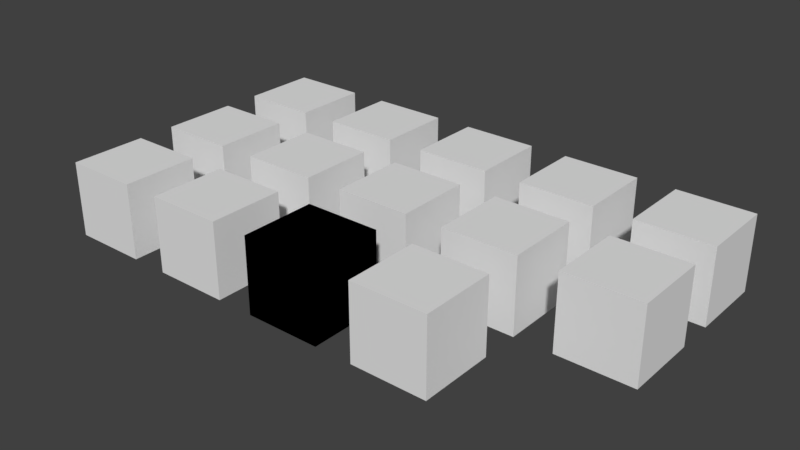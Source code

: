 # Source: box.blend  (saved by Blender 2.78.0; exported with 4.5.12 LTS)
import bpy
from mathutils import Matrix  # noqa: F401  (used for matrix-valued properties, if any)

bpy.ops.wm.read_factory_settings(use_empty=True)
scene = bpy.context.scene
scene.name = 'Scene'

# ---- collections
col_collection_1 = bpy.data.collections.new('Collection 1'); scene.collection.children.link(col_collection_1)

# ---- world
world_world = bpy.data.worlds.new('World'); scene.world = world_world
world_world.color = (0.05088, 0.05088, 0.05088)
world_world.use_sun_shadow = False
world_world.sun_shadow_jitter_overblur = 0.0
world_world.cycles.sampling_method = 'MANUAL'

# ---- meshes
me_cube_014 = bpy.data.meshes.new('Cube.014')
me_cube_014.from_pydata([(-1.0, -1.0, -1.0), (-1.0, -1.0, 1.0), (-1.0, 1.0, -1.0), (-1.0, 1.0, 1.0), (1.0, -1.0, -1.0), (1.0, -1.0, 1.0), (1.0, 1.0, -1.0), (1.0, 1.0, 1.0)], [], [(0, 1, 3, 2), (2, 3, 7, 6), (6, 7, 5, 4), (4, 5, 1, 0), (2, 6, 4, 0), (7, 3, 1, 5)])
_uv = me_cube_014.uv_layers.new(name='UVMap')
_uv.uv.foreach_set('vector', [0.5331, 0.4003, 0.5331, 0.2664, 0.667, 0.2664, 0.667, 0.4003, 0.6668, 0.2663, 0.6668, 0.4006, 0.5325, 0.4006, 0.5325, 0.2663, 0.6671, 0.2663, 0.6671, 0.4004, 0.533, 0.4004, 0.533, 0.2663, 0.5328, 0.3998, 0.5328, 0.2658, 0.6668, 0.2658, 0.6668, 0.3998, 0.6668, 0.1332, 0.6668, 0.2668, 0.5332, 0.2668, 0.5332, 0.1332, 0.6629, 0.1371, 0.6629, 0.2629, 0.5371, 0.2629, 0.5371, 0.1371])
me_cube_014.use_remesh_preserve_volume = False
me_cube_014.use_remesh_preserve_attributes = False
me_cube_014.use_mirror_vertex_groups = False
me_cube_014.update()
me_cube_013 = bpy.data.meshes.new('Cube.013')
me_cube_013.from_pydata([(-1.0, -1.0, -1.0), (-1.0, -1.0, 1.0), (-1.0, 1.0, -1.0), (-1.0, 1.0, 1.0), (1.0, -1.0, -1.0), (1.0, -1.0, 1.0), (1.0, 1.0, -1.0), (1.0, 1.0, 1.0)], [], [(0, 1, 3, 2), (2, 3, 7, 6), (6, 7, 5, 4), (4, 5, 1, 0), (2, 6, 4, 0), (7, 3, 1, 5)])
_uv = me_cube_013.uv_layers.new(name='UVMap')
_uv.uv.foreach_set('vector', [0.6667, 0.4, 0.6667, 0.2667, 0.8, 0.2667, 0.8, 0.4, 0.5333, 0.4, 0.5333, 0.2667, 0.6667, 0.2667, 0.6667, 0.4, 0.8, 0.2667, 0.8, 0.4, 0.6667, 0.4, 0.6667, 0.2667, 0.6667, 0.2667, 0.6667, 0.4, 0.5333, 0.4, 0.5333, 0.2667, 0.8, 0.2667, 0.8, 0.4, 0.6667, 0.4, 0.6667, 0.2667, 0.8, 0.2667, 0.8, 0.4, 0.6667, 0.4, 0.6667, 0.2667])
me_cube_013.use_remesh_preserve_volume = False
me_cube_013.use_remesh_preserve_attributes = False
me_cube_013.use_mirror_vertex_groups = False
me_cube_013.update()
me_cube_012 = bpy.data.meshes.new('Cube.012')
me_cube_012.from_pydata([(-1.0, -1.0, -1.0), (-1.0, -1.0, 1.0), (-1.0, 1.0, -1.0), (-1.0, 1.0, 1.0), (1.0, -1.0, -1.0), (1.0, -1.0, 1.0), (1.0, 1.0, -1.0), (1.0, 1.0, 1.0)], [], [(0, 1, 3, 2), (2, 3, 7, 6), (6, 7, 5, 4), (4, 5, 1, 0), (2, 6, 4, 0), (7, 3, 1, 5)])
_uv = me_cube_012.uv_layers.new(name='UVMap')
_uv.uv.foreach_set('vector', [0.0003749, 0.9996, 0.0003749, 0.0003748, 0.9996, 0.0003748, 0.9996, 0.9996, 0.9966, 1.0, -0.005942, 1.0, -0.005941, -0.002139, 0.9966, -0.002139, 1.0, -0.0001895, 1.0, 1.0, -0.0001896, 1.0, -0.0001896, -0.0001896, -0.0001976, -0.0001976, 1.0, -0.0001979, 1.0, 1.0, -0.0001976, 1.0, 1.0, -7.969e-05, 1.0, 1.0, -7.963e-05, 1.0, -7.963e-05, -7.969e-05, 1.0, -0.0002658, 1.0, 1.0, -0.0002658, 1.0, -0.0002658, -0.0002658])
me_cube_012.use_remesh_preserve_volume = False
me_cube_012.use_remesh_preserve_attributes = False
me_cube_012.use_mirror_vertex_groups = False
me_cube_012.update()
me_cube_011 = bpy.data.meshes.new('Cube.011')
me_cube_011.from_pydata([(-1.0, -1.0, -1.0), (-1.0, -1.0, 1.0), (-1.0, 1.0, -1.0), (-1.0, 1.0, 1.0), (1.0, -1.0, -1.0), (1.0, -1.0, 1.0), (1.0, 1.0, -1.0), (1.0, 1.0, 1.0)], [], [(0, 1, 3, 2), (2, 3, 7, 6), (6, 7, 5, 4), (4, 5, 1, 0), (2, 6, 4, 0), (7, 3, 1, 5)])
_uv = me_cube_011.uv_layers.new(name='UVMap')
_uv.uv.foreach_set('vector', [0.8, 0.4, 0.8, 0.2667, 0.9333, 0.2667, 0.9333, 0.4, 0.5333, 0.4, 0.5333, 0.2667, 0.6667, 0.2667, 0.6667, 0.4, 0.9333, 0.2667, 0.9333, 0.4, 0.8, 0.4, 0.8, 0.2667, 0.6666, 0.2667, 0.6666, 0.4, 0.5334, 0.4, 0.5334, 0.2667, 0.9333, 0.2667, 0.9333, 0.4, 0.8, 0.4, 0.8, 0.2667, 0.9333, 0.2667, 0.9333, 0.4, 0.8, 0.4, 0.8, 0.2667])
me_cube_011.use_remesh_preserve_volume = False
me_cube_011.use_remesh_preserve_attributes = False
me_cube_011.use_mirror_vertex_groups = False
me_cube_011.update()
me_cube_010 = bpy.data.meshes.new('Cube.010')
me_cube_010.from_pydata([(-1.0, -1.0, -1.0), (-1.0, -1.0, 1.0), (-1.0, 1.0, -1.0), (-1.0, 1.0, 1.0), (1.0, -1.0, -1.0), (1.0, -1.0, 1.0), (1.0, 1.0, -1.0), (1.0, 1.0, 1.0)], [], [(0, 1, 3, 2), (2, 3, 7, 6), (6, 7, 5, 4), (4, 5, 1, 0), (2, 6, 4, 0), (7, 3, 1, 5)])
_uv = me_cube_010.uv_layers.new(name='UVMap')
_uv.uv.foreach_set('vector', [0.8, 0.5333, 0.8, 0.4, 0.9333, 0.4, 0.9333, 0.5333, 0.5333, 0.4, 0.5333, 0.2667, 0.6667, 0.2667, 0.6667, 0.4, 0.9333, 0.4, 0.9333, 0.5333, 0.8, 0.5333, 0.8, 0.4, 0.6667, 0.2667, 0.6667, 0.4, 0.5333, 0.4, 0.5333, 0.2667, 0.9333, 0.4, 0.9333, 0.5333, 0.8, 0.5333, 0.8, 0.4, 0.9333, 0.4, 0.9333, 0.5333, 0.8, 0.5333, 0.8, 0.4])
me_cube_010.use_remesh_preserve_volume = False
me_cube_010.use_remesh_preserve_attributes = False
me_cube_010.use_mirror_vertex_groups = False
me_cube_010.update()
me_cube_009 = bpy.data.meshes.new('Cube.009')
me_cube_009.from_pydata([(-1.0, -1.0, -1.0), (-1.0, -1.0, 1.0), (-1.0, 1.0, -1.0), (-1.0, 1.0, 1.0), (1.0, -1.0, -1.0), (1.0, -1.0, 1.0), (1.0, 1.0, -1.0), (1.0, 1.0, 1.0)], [], [(0, 1, 3, 2), (2, 3, 7, 6), (6, 7, 5, 4), (4, 5, 1, 0), (2, 6, 4, 0), (7, 3, 1, 5)])
_uv = me_cube_009.uv_layers.new(name='UVMap')
_uv.uv.foreach_set('vector', [0.6667, 0.5333, 0.6667, 0.4, 0.8, 0.4, 0.8, 0.5333, 0.5334, 0.4, 0.5334, 0.2667, 0.6666, 0.2667, 0.6666, 0.4, 0.8, 0.4, 0.8, 0.5333, 0.6667, 0.5333, 0.6667, 0.4, 0.6666, 0.2667, 0.6666, 0.4, 0.5334, 0.4, 0.5334, 0.2667, 0.8, 0.4, 0.8, 0.5333, 0.6667, 0.5333, 0.6667, 0.4, 0.8, 0.4, 0.8, 0.5333, 0.6667, 0.5333, 0.6667, 0.4])
me_cube_009.use_remesh_preserve_volume = False
me_cube_009.use_remesh_preserve_attributes = False
me_cube_009.use_mirror_vertex_groups = False
me_cube_009.update()
me_cube_008 = bpy.data.meshes.new('Cube.008')
me_cube_008.from_pydata([(-1.0, -1.0, -1.0), (-1.0, -1.0, 1.0), (-1.0, 1.0, -1.0), (-1.0, 1.0, 1.0), (1.0, -1.0, -1.0), (1.0, -1.0, 1.0), (1.0, 1.0, -1.0), (1.0, 1.0, 1.0)], [], [(0, 1, 3, 2), (2, 3, 7, 6), (6, 7, 5, 4), (4, 5, 1, 0), (2, 6, 4, 0), (7, 3, 1, 5)])
_uv = me_cube_008.uv_layers.new(name='UVMap')
_uv.uv.foreach_set('vector', [0.5333, 0.5333, 0.5333, 0.4, 0.6667, 0.4, 0.6667, 0.5333, 0.5334, 0.4, 0.5334, 0.2667, 0.6666, 0.2667, 0.6666, 0.4, 0.6667, 0.4, 0.6667, 0.5333, 0.5333, 0.5333, 0.5333, 0.4, 0.6667, 0.2667, 0.6667, 0.4, 0.5333, 0.4, 0.5333, 0.2667, 0.6667, 0.4, 0.6667, 0.5333, 0.5333, 0.5333, 0.5333, 0.4, 0.6667, 0.4, 0.6667, 0.5333, 0.5333, 0.5333, 0.5333, 0.4])
me_cube_008.use_remesh_preserve_volume = False
me_cube_008.use_remesh_preserve_attributes = False
me_cube_008.use_mirror_vertex_groups = False
me_cube_008.update()
me_cube_007 = bpy.data.meshes.new('Cube.007')
me_cube_007.from_pydata([(-1.0, -1.0, -1.0), (-1.0, -1.0, 1.0), (-1.0, 1.0, -1.0), (-1.0, 1.0, 1.0), (1.0, -1.0, -1.0), (1.0, -1.0, 1.0), (1.0, 1.0, -1.0), (1.0, 1.0, 1.0)], [], [(0, 1, 3, 2), (2, 3, 7, 6), (6, 7, 5, 4), (4, 5, 1, 0), (2, 6, 4, 0), (7, 3, 1, 5)])
_uv = me_cube_007.uv_layers.new(name='UVMap')
_uv.uv.foreach_set('vector', [0.2667, 0.1333, 0.2667, 1.024e-05, 0.4, 1.024e-05, 0.4, 0.1333, 0.5333, 0.4, 0.5333, 0.2667, 0.6667, 0.2667, 0.6667, 0.4, 0.4, 6.706e-06, 0.4, 0.1333, 0.2667, 0.1333, 0.2667, 6.691e-06, 0.6667, 0.2667, 0.6667, 0.4, 0.5333, 0.4, 0.5333, 0.2667, 0.4, 0.2667, 0.4, 0.4, 0.2667, 0.4, 0.2667, 0.2667, 0.4, 0.2667, 0.4, 0.4, 0.2667, 0.4, 0.2667, 0.2667])
me_cube_007.use_remesh_preserve_volume = False
me_cube_007.use_remesh_preserve_attributes = False
me_cube_007.use_mirror_vertex_groups = False
me_cube_007.update()
me_cube_006 = bpy.data.meshes.new('Cube.006')
me_cube_006.from_pydata([(-1.0, -1.0, -1.0), (-1.0, -1.0, 1.0), (-1.0, 1.0, -1.0), (-1.0, 1.0, 1.0), (1.0, -1.0, -1.0), (1.0, -1.0, 1.0), (1.0, 1.0, -1.0), (1.0, 1.0, 1.0)], [], [(0, 1, 3, 2), (2, 3, 7, 6), (6, 7, 5, 4), (4, 5, 1, 0), (2, 6, 4, 0), (7, 3, 1, 5)])
_uv = me_cube_006.uv_layers.new(name='UVMap')
_uv.uv.foreach_set('vector', [0.4, 0.1333, 0.4, 2.051e-05, 0.5333, 2.051e-05, 0.5333, 0.1333, 0.5333, 0.4, 0.5333, 0.2667, 0.6667, 0.2667, 0.6667, 0.4, 0.5333, 6.214e-06, 0.5333, 0.1333, 0.4, 0.1333, 0.4, 6.191e-06, 0.6667, 0.2667, 0.6667, 0.4, 0.5333, 0.4, 0.5333, 0.2667, 0.5333, 0.2667, 0.5333, 0.4, 0.4, 0.4, 0.4, 0.2667, 0.5333, 0.2667, 0.5333, 0.4, 0.4, 0.4, 0.4, 0.2667])
me_cube_006.use_remesh_preserve_volume = False
me_cube_006.use_remesh_preserve_attributes = False
me_cube_006.use_mirror_vertex_groups = False
me_cube_006.update()
me_cube_005 = bpy.data.meshes.new('Cube.005')
me_cube_005.from_pydata([(-1.0, -1.0, -1.0), (-1.0, -1.0, 1.0), (-1.0, 1.0, -1.0), (-1.0, 1.0, 1.0), (1.0, -1.0, -1.0), (1.0, -1.0, 1.0), (1.0, 1.0, -1.0), (1.0, 1.0, 1.0)], [], [(0, 1, 3, 2), (2, 3, 7, 6), (6, 7, 5, 4), (4, 5, 1, 0), (2, 6, 4, 0), (7, 3, 1, 5)])
_uv = me_cube_005.uv_layers.new(name='UVMap')
_uv.uv.foreach_set('vector', [0.2667, 0.2667, 0.2667, 0.1333, 0.4, 0.1333, 0.4, 0.2667, 0.5334, 0.3999, 0.5334, 0.2668, 0.6666, 0.2668, 0.6666, 0.3999, 0.4, 0.1333, 0.4, 0.2667, 0.2667, 0.2667, 0.2667, 0.1333, 0.6667, 0.2667, 0.6667, 0.4, 0.5333, 0.4, 0.5333, 0.2667, 0.5333, 0.4, 0.5333, 0.5333, 0.4, 0.5333, 0.4, 0.4, 0.5333, 0.4, 0.5333, 0.5333, 0.4, 0.5333, 0.4, 0.4])
me_cube_005.use_remesh_preserve_volume = False
me_cube_005.use_remesh_preserve_attributes = False
me_cube_005.use_mirror_vertex_groups = False
me_cube_005.update()
me_cube_004 = bpy.data.meshes.new('Cube.004')
me_cube_004.from_pydata([(-1.0, -1.0, -1.0), (-1.0, -1.0, 1.0), (-1.0, 1.0, -1.0), (-1.0, 1.0, 1.0), (1.0, -1.0, -1.0), (1.0, -1.0, 1.0), (1.0, 1.0, -1.0), (1.0, 1.0, 1.0)], [], [(0, 1, 3, 2), (2, 3, 7, 6), (6, 7, 5, 4), (4, 5, 1, 0), (2, 6, 4, 0), (7, 3, 1, 5)])
_uv = me_cube_004.uv_layers.new(name='UVMap')
_uv.uv.foreach_set('vector', [0.4, 0.2667, 0.4, 0.1333, 0.5333, 0.1333, 0.5333, 0.2667, 0.5333, 0.4, 0.5333, 0.2667, 0.6667, 0.2667, 0.6667, 0.4, 0.5333, 0.1333, 0.5333, 0.2667, 0.4, 0.2667, 0.4, 0.1333, 0.6667, 0.2667, 0.6667, 0.4, 0.5333, 0.4, 0.5333, 0.2667, 0.4, 0.4, 0.4, 0.5333, 0.2667, 0.5333, 0.2667, 0.4, 0.4, 0.4, 0.4, 0.5333, 0.2667, 0.5333, 0.2667, 0.4])
me_cube_004.use_remesh_preserve_volume = False
me_cube_004.use_remesh_preserve_attributes = False
me_cube_004.use_mirror_vertex_groups = False
me_cube_004.update()
me_cube_003 = bpy.data.meshes.new('Cube.003')
me_cube_003.from_pydata([(-1.0, -1.0, -1.0), (-1.0, -1.0, 1.0), (-1.0, 1.0, -1.0), (-1.0, 1.0, 1.0), (1.0, -1.0, -1.0), (1.0, -1.0, 1.0), (1.0, 1.0, -1.0), (1.0, 1.0, 1.0)], [], [(0, 1, 3, 2), (2, 3, 7, 6), (6, 7, 5, 4), (4, 5, 1, 0), (2, 6, 4, 0), (7, 3, 1, 5)])
_uv = me_cube_003.uv_layers.new(name='UVMap')
_uv.uv.foreach_set('vector', [0.1333, 0.1333, 0.1333, 8.129e-06, 0.2667, 8.129e-06, 0.2667, 0.1333, 0.5333, 0.4, 0.5333, 0.2667, 0.6667, 0.2667, 0.6667, 0.4, 0.2666, 2.497e-05, 0.2666, 0.1333, 0.1334, 0.1333, 0.1334, 2.494e-05, 0.6666, 0.2667, 0.6666, 0.4, 0.5334, 0.4, 0.5334, 0.2667, 0.2666, 0.2667, 0.2666, 0.4, 0.1334, 0.4, 0.1334, 0.2667, 0.2666, 0.2667, 0.2666, 0.4, 0.1334, 0.4, 0.1334, 0.2667])
me_cube_003.use_remesh_preserve_volume = False
me_cube_003.use_remesh_preserve_attributes = False
me_cube_003.use_mirror_vertex_groups = False
me_cube_003.update()
me_cube_002 = bpy.data.meshes.new('Cube.002')
me_cube_002.from_pydata([(-1.0, -1.0, -1.0), (-1.0, -1.0, 1.0), (-1.0, 1.0, -1.0), (-1.0, 1.0, 1.0), (1.0, -1.0, -1.0), (1.0, -1.0, 1.0), (1.0, 1.0, -1.0), (1.0, 1.0, 1.0)], [], [(0, 1, 3, 2), (2, 3, 7, 6), (6, 7, 5, 4), (4, 5, 1, 0), (2, 6, 4, 0), (7, 3, 1, 5)])
_uv = me_cube_002.uv_layers.new(name='UVMap')
_uv.uv.foreach_set('vector', [8.561e-05, 0.2666, 8.561e-05, 0.1334, 0.1332, 0.1334, 0.1332, 0.2666, 0.5334, 0.3999, 0.5334, 0.2667, 0.6666, 0.2667, 0.6666, 0.3999, 0.1333, 0.1333, 0.1333, 0.2667, 7.6e-06, 0.2667, 7.6e-06, 0.1333, 0.6666, 0.2667, 0.6666, 0.4, 0.5334, 0.4, 0.5334, 0.2667, 0.2666, 0.4, 0.2666, 0.5333, 0.1334, 0.5333, 0.1334, 0.4, 0.2666, 0.4001, 0.2666, 0.5333, 0.1334, 0.5333, 0.1334, 0.4001])
me_cube_002.use_remesh_preserve_volume = False
me_cube_002.use_remesh_preserve_attributes = False
me_cube_002.use_mirror_vertex_groups = False
me_cube_002.update()
me_cube_000 = bpy.data.meshes.new('Cube.000')
me_cube_000.from_pydata([(-1.0, -1.0, -1.0), (-1.0, -1.0, 1.0), (-1.0, 1.0, -1.0), (-1.0, 1.0, 1.0), (1.0, -1.0, -1.0), (1.0, -1.0, 1.0), (1.0, 1.0, -1.0), (1.0, 1.0, 1.0)], [], [(0, 1, 3, 2), (2, 3, 7, 6), (6, 7, 5, 4), (4, 5, 1, 0), (2, 6, 4, 0), (7, 3, 1, 5)])
_uv = me_cube_000.uv_layers.new(name='UVMap')
_uv.uv.foreach_set('vector', [0.1333, 0.2667, 0.1333, 0.1333, 0.2667, 0.1333, 0.2667, 0.2667, 0.5334, 0.4, 0.5334, 0.2667, 0.6666, 0.2667, 0.6666, 0.4, 0.2667, 0.1333, 0.2667, 0.2667, 0.1333, 0.2667, 0.1333, 0.1333, 0.6666, 0.2667, 0.6666, 0.4, 0.5334, 0.4, 0.5334, 0.2667, 0.1333, 0.4, 0.1333, 0.5333, 9.887e-06, 0.5333, 9.894e-06, 0.4, 0.1333, 0.4, 0.1333, 0.5333, 8.494e-07, 0.5333, 8.345e-07, 0.4])
me_cube_000.use_remesh_preserve_volume = False
me_cube_000.use_remesh_preserve_attributes = False
me_cube_000.use_mirror_vertex_groups = False
me_cube_000.update()
me_cube_001 = bpy.data.meshes.new('Cube.001')
me_cube_001.from_pydata([(-1.0, -1.0, -1.0), (-1.0, -1.0, 1.0), (-1.0, 1.0, -1.0), (-1.0, 1.0, 1.0), (1.0, -1.0, -1.0), (1.0, -1.0, 1.0), (1.0, 1.0, -1.0), (1.0, 1.0, 1.0)], [], [(0, 1, 3, 2), (2, 3, 7, 6), (6, 7, 5, 4), (4, 5, 1, 0), (2, 6, 4, 0), (7, 3, 1, 5)])
_uv = me_cube_001.uv_layers.new(name='UVMap')
_uv.uv.foreach_set('vector', [-8.047e-07, 0.1333, -8.047e-07, -8.121e-07, 0.1333, -8.121e-07, 0.1333, 0.1333, 0.5334, 0.4, 0.5334, 0.2667, 0.6666, 0.2667, 0.6666, 0.4, 0.1336, -0.0002252, 0.1336, 0.1336, -0.0002251, 0.1336, -0.0002251, -0.0002252, 0.6667, 0.2667, 0.6667, 0.4, 0.5333, 0.4, 0.5333, 0.2667, 0.1334, 0.2666, 0.1334, 0.4, -4.54e-05, 0.4, -4.54e-05, 0.2666, 0.1334, 0.2666, 0.1334, 0.4, -3.064e-05, 0.4, -3.066e-05, 0.2666])
me_cube_001.use_remesh_preserve_volume = False
me_cube_001.use_remesh_preserve_attributes = False
me_cube_001.use_mirror_vertex_groups = False
me_cube_001.update()

# ---- objects
ob_cube_014 = bpy.data.objects.new('Cube.014', me_cube_014)
ob_cube_013 = bpy.data.objects.new('Cube.013', me_cube_013)
ob_cube_012 = bpy.data.objects.new('Cube.012', me_cube_012)
ob_cube_011 = bpy.data.objects.new('Cube.011', me_cube_011)
ob_cube_010 = bpy.data.objects.new('Cube.010', me_cube_010)
ob_cube_009 = bpy.data.objects.new('Cube.009', me_cube_009)
ob_cube_008 = bpy.data.objects.new('Cube.008', me_cube_008)
ob_cube_007 = bpy.data.objects.new('Cube.007', me_cube_007)
ob_cube_006 = bpy.data.objects.new('Cube.006', me_cube_006)
ob_cube_005 = bpy.data.objects.new('Cube.005', me_cube_005)
ob_cube_004 = bpy.data.objects.new('Cube.004', me_cube_004)
ob_cube_003 = bpy.data.objects.new('Cube.003', me_cube_003)
ob_cube_002 = bpy.data.objects.new('Cube.002', me_cube_002)
ob_cube_001 = bpy.data.objects.new('Cube.001', me_cube_000)
ob_cube = bpy.data.objects.new('Cube', me_cube_001)

# ---- transforms, parenting, visibility, modifiers, constraints
ob_cube_014.location = (3.0, -1.0, 0.0)
ob_cube_014.lineart.crease_threshold = 0.0
ob_cube_013.location = (0.0, -1.0, 0.0)
ob_cube_013.lineart.crease_threshold = 0.0
ob_cube_012.location = (0.0, -1.0, 0.0)
ob_cube_012.lineart.crease_threshold = 0.0
ob_cube_011.location = (-3.0, -1.0, 0.0)
ob_cube_011.lineart.crease_threshold = 0.0
ob_cube_010.location = (-6.0, -1.0, 0.0)
ob_cube_010.lineart.crease_threshold = 0.0
ob_cube_009.location = (6.0, 2.0, 0.0)
ob_cube_009.lineart.crease_threshold = 0.0
ob_cube_008.location = (3.0, 2.0, 0.0)
ob_cube_008.lineart.crease_threshold = 0.0
ob_cube_007.location = (0.0, 2.0, 0.0)
ob_cube_007.lineart.crease_threshold = 0.0
ob_cube_006.location = (-3.0, 2.0, 0.0)
ob_cube_006.lineart.crease_threshold = 0.0
ob_cube_005.location = (-6.0, 2.0, 0.0)
ob_cube_005.lineart.crease_threshold = 0.0
ob_cube_004.location = (6.0, 5.0, 0.0)
ob_cube_004.lineart.crease_threshold = 0.0
ob_cube_003.location = (3.0, 5.0, 0.0)
ob_cube_003.lineart.crease_threshold = 0.0
ob_cube_002.location = (0.0, 5.0, 0.0)
ob_cube_002.lineart.crease_threshold = 0.0
ob_cube_001.location = (-3.0, 5.0, 0.0)
ob_cube_001.lineart.crease_threshold = 0.0
ob_cube.location = (-6.0, 5.0, 0.0)
ob_cube.lineart.crease_threshold = 0.0

# ---- collection membership
col_collection_1.objects.link(ob_cube_014)
col_collection_1.objects.link(ob_cube_013)
col_collection_1.objects.link(ob_cube_012)
col_collection_1.objects.link(ob_cube_011)
col_collection_1.objects.link(ob_cube_010)
col_collection_1.objects.link(ob_cube_009)
col_collection_1.objects.link(ob_cube_008)
col_collection_1.objects.link(ob_cube_007)
col_collection_1.objects.link(ob_cube_006)
col_collection_1.objects.link(ob_cube_005)
col_collection_1.objects.link(ob_cube_004)
col_collection_1.objects.link(ob_cube_003)
col_collection_1.objects.link(ob_cube_002)
col_collection_1.objects.link(ob_cube_001)
col_collection_1.objects.link(ob_cube)

# ---- scene / render settings (as saved in the file)
scene.frame_start = 1; scene.frame_end = 250; scene.frame_set(1)
scene.render.engine = 'BLENDER_EEVEE_NEXT'
scene.render.resolution_percentage = 50
scene.render.dither_intensity = 0.0
scene.cycles.use_denoising = False
scene.cycles.samples = 128
scene.cycles.sampling_pattern = 'TABULATED_SOBOL'
scene.cycles.light_sampling_threshold = 0.0
scene.cycles.use_adaptive_sampling = False
scene.cycles.use_light_tree = False
scene.cycles.blur_glossy = 0.0
scene.cycles.sample_clamp_indirect = 0.0
scene.view_settings.view_transform = 'Standard'
bpy.context.view_layer.update()

# ---- added for rendering (the .blend has no active camera and no usable light): camera, sun
cam_auto = bpy.data.cameras.new('AutoCamera')
cam_auto.lens = 50.0
cam_auto.sensor_width = 36.0
cam_auto.clip_end = 1000.0
ob_auto_camera = bpy.data.objects.new('AutoCamera', cam_auto)
scene.collection.objects.link(ob_auto_camera)
ob_auto_camera.location = (15.0331, -16.0397, 12.0265)
ob_auto_camera.rotation_euler = (1.09748, -7.21219e-08, 0.694738)
scene.camera = ob_auto_camera
light_auto_sun = bpy.data.lights.new('AutoSun', 'SUN')
light_auto_sun.energy = 3.0
light_auto_sun.angle = 0.0523599
ob_auto_sun = bpy.data.objects.new('AutoSun', light_auto_sun)
scene.collection.objects.link(ob_auto_sun)
ob_auto_sun.rotation_euler = (0.872665, 0.174533, 0.523599)
bpy.context.view_layer.update()
